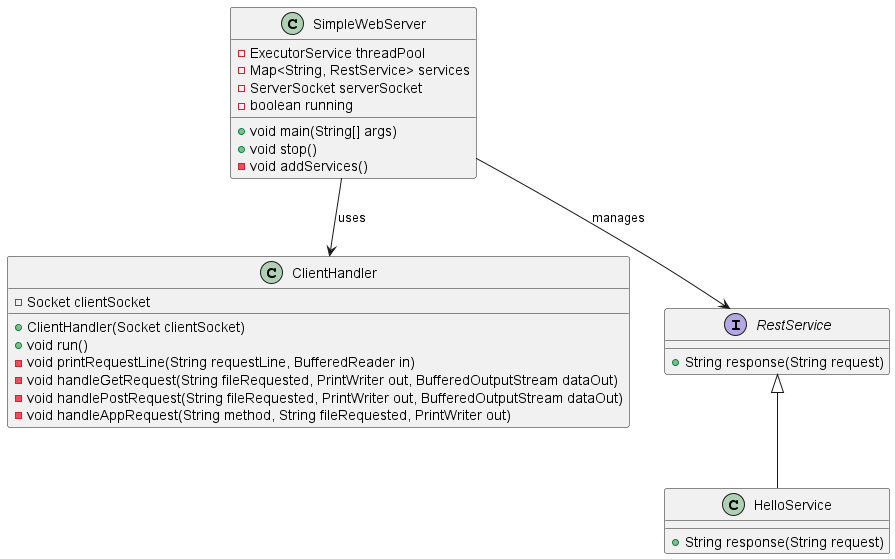

The diagram above was rendered by PlantUML. Its source (embedded in the PNG):
@startuml
class SimpleWebServer {
    +void main(String[] args)
    +void stop()
    -void addServices()
    -ExecutorService threadPool
    -Map<String, RestService> services
    -ServerSocket serverSocket
    -boolean running
}

class ClientHandler {
    +ClientHandler(Socket clientSocket)
    +void run()
    -void printRequestLine(String requestLine, BufferedReader in)
    -void handleGetRequest(String fileRequested, PrintWriter out, BufferedOutputStream dataOut)
    -void handlePostRequest(String fileRequested, PrintWriter out, BufferedOutputStream dataOut)
    -void handleAppRequest(String method, String fileRequested, PrintWriter out)
    -Socket clientSocket
}

interface RestService {
    +String response(String request)
}

class HelloService {
    +String response(String request)
}

SimpleWebServer --> RestService : "manages"
SimpleWebServer --> ClientHandler : "uses"
RestService <|-- HelloService
@enduml